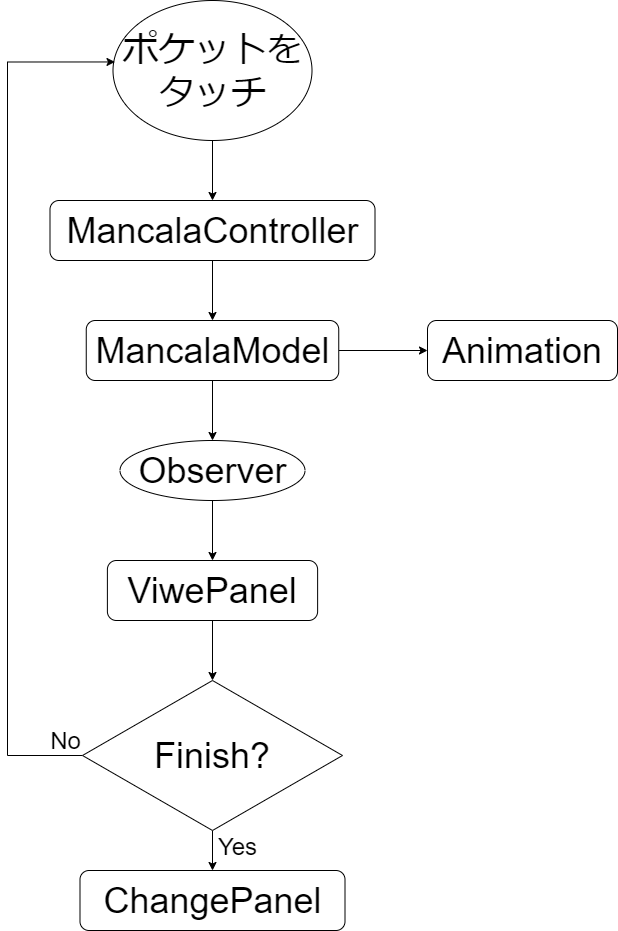

The diagram above was exported from draw.io. Its source (the exported page's mxGraphModel, read from the mxfile embedded in the PNG):
<mxGraphModel dx="1326" dy="806" grid="1" gridSize="10" guides="1" tooltips="1" connect="1" arrows="1" fold="1" page="1" pageScale="1" pageWidth="827" pageHeight="1169" math="0" shadow="0">
  <root>
    <mxCell id="WIyWlLk6GJQsqaUBKTNV-0" />
    <mxCell id="WIyWlLk6GJQsqaUBKTNV-1" parent="WIyWlLk6GJQsqaUBKTNV-0" />
    <mxCell id="KrXDSqBxxmWOJ9IECQrF-1" value="&lt;font style=&quot;font-size: 36px&quot;&gt;Animation&lt;/font&gt;" style="rounded=1;whiteSpace=wrap;html=1;" parent="WIyWlLk6GJQsqaUBKTNV-1" vertex="1">
      <mxGeometry x="529" y="420" width="190" height="60" as="geometry" />
    </mxCell>
    <mxCell id="KrXDSqBxxmWOJ9IECQrF-2" style="edgeStyle=orthogonalEdgeStyle;rounded=0;orthogonalLoop=1;jettySize=auto;html=1;exitX=0.5;exitY=1;exitDx=0;exitDy=0;entryX=0.5;entryY=0;entryDx=0;entryDy=0;" parent="WIyWlLk6GJQsqaUBKTNV-1" source="KrXDSqBxxmWOJ9IECQrF-3" target="KrXDSqBxxmWOJ9IECQrF-6" edge="1">
      <mxGeometry relative="1" as="geometry" />
    </mxCell>
    <mxCell id="KrXDSqBxxmWOJ9IECQrF-3" value="&lt;font style=&quot;font-size: 36px&quot;&gt;MancalaController&lt;/font&gt;" style="rounded=1;whiteSpace=wrap;html=1;" parent="WIyWlLk6GJQsqaUBKTNV-1" vertex="1">
      <mxGeometry x="151.5" y="300" width="325" height="60" as="geometry" />
    </mxCell>
    <mxCell id="KrXDSqBxxmWOJ9IECQrF-4" style="edgeStyle=orthogonalEdgeStyle;rounded=0;orthogonalLoop=1;jettySize=auto;html=1;exitX=1;exitY=0.5;exitDx=0;exitDy=0;entryX=0;entryY=0.5;entryDx=0;entryDy=0;" parent="WIyWlLk6GJQsqaUBKTNV-1" source="KrXDSqBxxmWOJ9IECQrF-6" target="KrXDSqBxxmWOJ9IECQrF-1" edge="1">
      <mxGeometry relative="1" as="geometry" />
    </mxCell>
    <mxCell id="KrXDSqBxxmWOJ9IECQrF-5" style="edgeStyle=orthogonalEdgeStyle;rounded=0;orthogonalLoop=1;jettySize=auto;html=1;exitX=0.5;exitY=1;exitDx=0;exitDy=0;entryX=0.5;entryY=0;entryDx=0;entryDy=0;" parent="WIyWlLk6GJQsqaUBKTNV-1" source="KrXDSqBxxmWOJ9IECQrF-6" target="KrXDSqBxxmWOJ9IECQrF-18" edge="1">
      <mxGeometry relative="1" as="geometry" />
    </mxCell>
    <mxCell id="KrXDSqBxxmWOJ9IECQrF-6" value="&lt;font style=&quot;font-size: 36px&quot;&gt;MancalaModel&lt;/font&gt;" style="rounded=1;whiteSpace=wrap;html=1;" parent="WIyWlLk6GJQsqaUBKTNV-1" vertex="1">
      <mxGeometry x="187.75" y="420" width="252.5" height="60" as="geometry" />
    </mxCell>
    <mxCell id="KrXDSqBxxmWOJ9IECQrF-8" style="edgeStyle=orthogonalEdgeStyle;rounded=0;orthogonalLoop=1;jettySize=auto;html=1;exitX=0.5;exitY=1;exitDx=0;exitDy=0;entryX=0.5;entryY=0;entryDx=0;entryDy=0;" parent="WIyWlLk6GJQsqaUBKTNV-1" source="KrXDSqBxxmWOJ9IECQrF-9" target="KrXDSqBxxmWOJ9IECQrF-3" edge="1">
      <mxGeometry relative="1" as="geometry" />
    </mxCell>
    <mxCell id="KrXDSqBxxmWOJ9IECQrF-9" value="&lt;font style=&quot;font-size: 36px&quot;&gt;ポケットをタッチ&lt;/font&gt;" style="ellipse;whiteSpace=wrap;html=1;" parent="WIyWlLk6GJQsqaUBKTNV-1" vertex="1">
      <mxGeometry x="214.5" y="100" width="199" height="140" as="geometry" />
    </mxCell>
    <mxCell id="KrXDSqBxxmWOJ9IECQrF-10" value="&lt;font style=&quot;font-size: 24px&quot;&gt;Yes&lt;/font&gt;" style="edgeStyle=orthogonalEdgeStyle;rounded=0;orthogonalLoop=1;jettySize=auto;html=1;exitX=0.5;exitY=1;exitDx=0;exitDy=0;entryX=0.5;entryY=0;entryDx=0;entryDy=0;" parent="WIyWlLk6GJQsqaUBKTNV-1" source="KrXDSqBxxmWOJ9IECQrF-12" target="KrXDSqBxxmWOJ9IECQrF-13" edge="1">
      <mxGeometry x="-0.2" y="25" relative="1" as="geometry">
        <mxPoint as="offset" />
      </mxGeometry>
    </mxCell>
    <mxCell id="KrXDSqBxxmWOJ9IECQrF-11" value="&lt;font style=&quot;font-size: 24px&quot;&gt;No&lt;/font&gt;" style="edgeStyle=orthogonalEdgeStyle;rounded=0;orthogonalLoop=1;jettySize=auto;html=1;exitX=0;exitY=0.5;exitDx=0;exitDy=0;entryX=0.01;entryY=0.439;entryDx=0;entryDy=0;entryPerimeter=0;" parent="WIyWlLk6GJQsqaUBKTNV-1" source="KrXDSqBxxmWOJ9IECQrF-12" target="KrXDSqBxxmWOJ9IECQrF-9" edge="1">
      <mxGeometry x="-0.9641" y="-15" relative="1" as="geometry">
        <Array as="points">
          <mxPoint x="109" y="855" />
          <mxPoint x="109" y="162" />
        </Array>
        <mxPoint x="-1" as="offset" />
      </mxGeometry>
    </mxCell>
    <mxCell id="KrXDSqBxxmWOJ9IECQrF-12" value="&lt;font style=&quot;font-size: 36px&quot;&gt;Finish?&lt;/font&gt;" style="rhombus;whiteSpace=wrap;html=1;" parent="WIyWlLk6GJQsqaUBKTNV-1" vertex="1">
      <mxGeometry x="184" y="780" width="260" height="150" as="geometry" />
    </mxCell>
    <mxCell id="KrXDSqBxxmWOJ9IECQrF-13" value="&lt;font style=&quot;font-size: 36px&quot;&gt;ChangePanel&lt;br&gt;&lt;/font&gt;" style="rounded=1;whiteSpace=wrap;html=1;" parent="WIyWlLk6GJQsqaUBKTNV-1" vertex="1">
      <mxGeometry x="181.5" y="970" width="265" height="60" as="geometry" />
    </mxCell>
    <mxCell id="KrXDSqBxxmWOJ9IECQrF-14" style="edgeStyle=orthogonalEdgeStyle;rounded=0;orthogonalLoop=1;jettySize=auto;html=1;exitX=0.5;exitY=1;exitDx=0;exitDy=0;entryX=0.5;entryY=0;entryDx=0;entryDy=0;" parent="WIyWlLk6GJQsqaUBKTNV-1" source="KrXDSqBxxmWOJ9IECQrF-16" target="KrXDSqBxxmWOJ9IECQrF-12" edge="1">
      <mxGeometry relative="1" as="geometry" />
    </mxCell>
    <mxCell id="KrXDSqBxxmWOJ9IECQrF-16" value="&lt;font style=&quot;font-size: 36px&quot;&gt;ViwePanel&lt;/font&gt;" style="rounded=1;whiteSpace=wrap;html=1;" parent="WIyWlLk6GJQsqaUBKTNV-1" vertex="1">
      <mxGeometry x="208.89" y="660" width="210.23" height="60" as="geometry" />
    </mxCell>
    <mxCell id="KrXDSqBxxmWOJ9IECQrF-17" style="edgeStyle=orthogonalEdgeStyle;rounded=0;orthogonalLoop=1;jettySize=auto;html=1;exitX=0.5;exitY=1;exitDx=0;exitDy=0;" parent="WIyWlLk6GJQsqaUBKTNV-1" target="KrXDSqBxxmWOJ9IECQrF-16" edge="1">
      <mxGeometry relative="1" as="geometry">
        <mxPoint x="314.0000000000002" y="599.9999999999998" as="sourcePoint" />
      </mxGeometry>
    </mxCell>
    <mxCell id="KrXDSqBxxmWOJ9IECQrF-18" value="&lt;font style=&quot;font-size: 36px&quot;&gt;Observer&lt;/font&gt;" style="ellipse;whiteSpace=wrap;html=1;" parent="WIyWlLk6GJQsqaUBKTNV-1" vertex="1">
      <mxGeometry x="221.5" y="540" width="185" height="60" as="geometry" />
    </mxCell>
  </root>
</mxGraphModel>